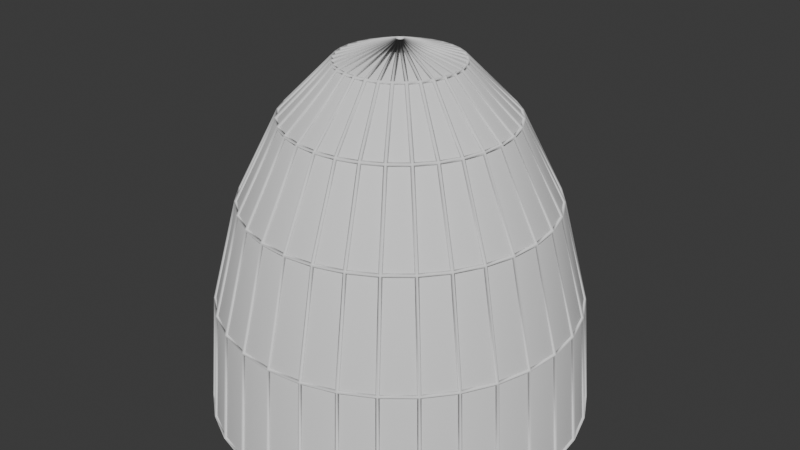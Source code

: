 # Source: crownCage.blend  (saved by Blender 4.1.24; exported with 4.5.12 LTS)
import bpy
from mathutils import Matrix  # noqa: F401  (used for matrix-valued properties, if any)

bpy.ops.wm.read_factory_settings(use_empty=True)
scene = bpy.context.scene
scene.name = 'Scene'

# ---- collections
col_collection = bpy.data.collections.new('Collection'); scene.collection.children.link(col_collection)

# ---- world
world_world = bpy.data.worlds.new('World'); scene.world = world_world
world_world.use_nodes = True; world_world.node_tree.nodes.clear()
_N = world_world.node_tree.nodes; _L = world_world.node_tree.links
n0 = _N.new('ShaderNodeOutputWorld'); n0.name = 'World Output'; n0.location = (300, 300)
n1 = _N.new('ShaderNodeBackground'); n1.name = 'Background'; n1.location = (10, 300)
n1.inputs[0].default_value = (0.05088, 0.05088, 0.05088, 1.0)
_L.new(n1.outputs[0], n0.inputs[0])
n0.is_active_output = True
world_world.color = (0.05088, 0.05088, 0.05088)
world_world.use_sun_shadow = False
world_world.sun_shadow_jitter_overblur = 0.0

# ---- meshes
me_cylinder = bpy.data.meshes.new('Cylinder')
me_cylinder.from_pydata([(0.0, 0.02041, 1.941), (0.0, 1.0, -0.008681), (0.0, 0.3231, 1.846), (0.0, 0.5962, 1.569), (0.0, 0.8129, 1.137), (0.0, 0.9521, 0.5938), (0.003982, 0.02002, 1.941), (0.1951, 0.9808, -0.008681), (0.06304, 0.3169, 1.846), (0.1163, 0.5847, 1.569), (0.1586, 0.7973, 1.137), (0.1857, 0.9338, 0.5938), (0.007811, 0.01886, 1.941), (0.3827, 0.9239, -0.008681), (0.1237, 0.2985, 1.846), (0.2282, 0.5508, 1.569), (0.3111, 0.751, 1.137), (0.3643, 0.8796, 0.5938), (0.01134, 0.01697, 1.941), (0.5556, 0.8315, -0.008681), (0.1795, 0.2687, 1.846), (0.3312, 0.4957, 1.569), (0.4516, 0.6759, 1.137), (0.5289, 0.7916, 0.5938), (0.01443, 0.01443, 1.941), (0.7071, 0.7071, -0.008681), (0.2285, 0.2285, 1.846), (0.4216, 0.4216, 1.569), (0.5748, 0.5748, 1.137), (0.6732, 0.6732, 0.5938), (0.01697, 0.01134, 1.941), (0.8315, 0.5556, -0.008681), (0.2687, 0.1795, 1.846), (0.4957, 0.3312, 1.569), (0.6759, 0.4516, 1.137), (0.7916, 0.5289, 0.5938), (0.01886, 0.007811, 1.941), (0.9239, 0.3827, -0.008681), (0.2985, 0.1237, 1.846), (0.5508, 0.2282, 1.569), (0.751, 0.3111, 1.137), (0.8796, 0.3643, 0.5938), (0.02002, 0.003982, 1.941), (0.9808, 0.1951, -0.008681), (0.3169, 0.06304, 1.846), (0.5847, 0.1163, 1.569), (0.7973, 0.1586, 1.137), (0.9338, 0.1857, 0.5938), (0.02041, 0.0, 1.941), (1.0, 0.0, -0.008681), (0.3231, 0.0, 1.846), (0.5962, 0.0, 1.569), (0.8129, 0.0, 1.137), (0.9521, 0.0, 0.5938), (0.02002, -0.003982, 1.941), (0.9808, -0.1951, -0.008681), (0.3169, -0.06304, 1.846), (0.5847, -0.1163, 1.569), (0.7973, -0.1586, 1.137), (0.9338, -0.1857, 0.5938), (0.01886, -0.007811, 1.941), (0.9239, -0.3827, -0.008681), (0.2985, -0.1237, 1.846), (0.5508, -0.2282, 1.569), (0.751, -0.3111, 1.137), (0.8796, -0.3643, 0.5938), (0.01697, -0.01134, 1.941), (0.8315, -0.5556, -0.008681), (0.2687, -0.1795, 1.846), (0.4957, -0.3312, 1.569), (0.6759, -0.4516, 1.137), (0.7916, -0.5289, 0.5938), (0.01443, -0.01443, 1.941), (0.7071, -0.7071, -0.008681), (0.2285, -0.2285, 1.846), (0.4216, -0.4216, 1.569), (0.5748, -0.5748, 1.137), (0.6732, -0.6732, 0.5938), (0.01134, -0.01697, 1.941), (0.5556, -0.8315, -0.008681), (0.1795, -0.2687, 1.846), (0.3312, -0.4957, 1.569), (0.4516, -0.6759, 1.137), (0.5289, -0.7916, 0.5938), (0.007811, -0.01886, 1.941), (0.3827, -0.9239, -0.008681), (0.1237, -0.2985, 1.846), (0.2282, -0.5508, 1.569), (0.3111, -0.751, 1.137), (0.3643, -0.8796, 0.5938), (0.003982, -0.02002, 1.941), (0.1951, -0.9808, -0.008681), (0.06304, -0.3169, 1.846), (0.1163, -0.5847, 1.569), (0.1586, -0.7973, 1.137), (0.1857, -0.9338, 0.5938), (0.0, -0.02041, 1.941), (0.0, -1.0, -0.008681), (0.0, -0.3231, 1.846), (0.0, -0.5962, 1.569), (0.0, -0.8129, 1.137), (0.0, -0.9521, 0.5938), (-0.003982, -0.02002, 1.941), (-0.1951, -0.9808, -0.008681), (-0.06304, -0.3169, 1.846), (-0.1163, -0.5847, 1.569), (-0.1586, -0.7973, 1.137), (-0.1857, -0.9338, 0.5938), (-0.007811, -0.01886, 1.941), (-0.3827, -0.9239, -0.008681), (-0.1237, -0.2985, 1.846), (-0.2282, -0.5508, 1.569), (-0.3111, -0.751, 1.137), (-0.3643, -0.8796, 0.5938), (-0.01134, -0.01697, 1.941), (-0.5556, -0.8315, -0.008681), (-0.1795, -0.2687, 1.846), (-0.3312, -0.4957, 1.569), (-0.4516, -0.6759, 1.137), (-0.5289, -0.7916, 0.5938), (-0.01443, -0.01443, 1.941), (-0.7071, -0.7071, -0.008681), (-0.2285, -0.2285, 1.846), (-0.4216, -0.4216, 1.569), (-0.5748, -0.5748, 1.137), (-0.6732, -0.6732, 0.5938), (-0.01697, -0.01134, 1.941), (-0.8315, -0.5556, -0.008681), (-0.2687, -0.1795, 1.846), (-0.4957, -0.3312, 1.569), (-0.6759, -0.4516, 1.137), (-0.7916, -0.5289, 0.5938), (-0.01886, -0.007811, 1.941), (-0.9239, -0.3827, -0.008681), (-0.2985, -0.1237, 1.846), (-0.5508, -0.2282, 1.569), (-0.751, -0.3111, 1.137), (-0.8796, -0.3643, 0.5938), (-0.02002, -0.003982, 1.941), (-0.9808, -0.1951, -0.008681), (-0.3169, -0.06304, 1.846), (-0.5847, -0.1163, 1.569), (-0.7973, -0.1586, 1.137), (-0.9338, -0.1857, 0.5938), (-0.02041, 0.0, 1.941), (-1.0, 0.0, -0.008681), (-0.3231, 0.0, 1.846), (-0.5962, 0.0, 1.569), (-0.8129, 0.0, 1.137), (-0.9521, 0.0, 0.5938), (-0.02002, 0.003982, 1.941), (-0.9808, 0.1951, -0.008681), (-0.3169, 0.06304, 1.846), (-0.5847, 0.1163, 1.569), (-0.7973, 0.1586, 1.137), (-0.9338, 0.1857, 0.5938), (-0.01886, 0.007811, 1.941), (-0.9239, 0.3827, -0.008681), (-0.2985, 0.1237, 1.846), (-0.5508, 0.2282, 1.569), (-0.751, 0.3111, 1.137), (-0.8796, 0.3643, 0.5938), (-0.01697, 0.01134, 1.941), (-0.8315, 0.5556, -0.008681), (-0.2687, 0.1795, 1.846), (-0.4957, 0.3312, 1.569), (-0.6759, 0.4516, 1.137), (-0.7916, 0.5289, 0.5938), (-0.01443, 0.01443, 1.941), (-0.7071, 0.7071, -0.008681), (-0.2285, 0.2285, 1.846), (-0.4216, 0.4216, 1.569), (-0.5748, 0.5748, 1.137), (-0.6732, 0.6732, 0.5938), (-0.01134, 0.01697, 1.941), (-0.5556, 0.8315, -0.008681), (-0.1795, 0.2687, 1.846), (-0.3312, 0.4957, 1.569), (-0.4516, 0.6759, 1.137), (-0.5289, 0.7916, 0.5938), (-0.007811, 0.01886, 1.941), (-0.3827, 0.9239, -0.008681), (-0.1237, 0.2985, 1.846), (-0.2282, 0.5508, 1.569), (-0.3111, 0.751, 1.137), (-0.3643, 0.8796, 0.5938), (-0.003982, 0.02002, 1.941), (-0.1951, 0.9808, -0.008681), (-0.06304, 0.3169, 1.846), (-0.1163, 0.5847, 1.569), (-0.1586, 0.7973, 1.137), (-0.1857, 0.9338, 0.5938)], [], [(7, 1, 5, 11), (11, 5, 4, 10), (10, 4, 3, 9), (9, 3, 2, 8), (8, 2, 0, 6), (13, 7, 11, 17), (17, 11, 10, 16), (16, 10, 9, 15), (15, 9, 8, 14), (14, 8, 6, 12), (19, 13, 17, 23), (23, 17, 16, 22), (22, 16, 15, 21), (21, 15, 14, 20), (20, 14, 12, 18), (25, 19, 23, 29), (29, 23, 22, 28), (28, 22, 21, 27), (27, 21, 20, 26), (26, 20, 18, 24), (31, 25, 29, 35), (35, 29, 28, 34), (34, 28, 27, 33), (33, 27, 26, 32), (32, 26, 24, 30), (37, 31, 35, 41), (41, 35, 34, 40), (40, 34, 33, 39), (39, 33, 32, 38), (38, 32, 30, 36), (43, 37, 41, 47), (47, 41, 40, 46), (46, 40, 39, 45), (45, 39, 38, 44), (44, 38, 36, 42), (49, 43, 47, 53), (53, 47, 46, 52), (52, 46, 45, 51), (51, 45, 44, 50), (50, 44, 42, 48), (55, 49, 53, 59), (59, 53, 52, 58), (58, 52, 51, 57), (57, 51, 50, 56), (56, 50, 48, 54), (61, 55, 59, 65), (65, 59, 58, 64), (64, 58, 57, 63), (63, 57, 56, 62), (62, 56, 54, 60), (67, 61, 65, 71), (71, 65, 64, 70), (70, 64, 63, 69), (69, 63, 62, 68), (68, 62, 60, 66), (73, 67, 71, 77), (77, 71, 70, 76), (76, 70, 69, 75), (75, 69, 68, 74), (74, 68, 66, 72), (79, 73, 77, 83), (83, 77, 76, 82), (82, 76, 75, 81), (81, 75, 74, 80), (80, 74, 72, 78), (85, 79, 83, 89), (89, 83, 82, 88), (88, 82, 81, 87), (87, 81, 80, 86), (86, 80, 78, 84), (91, 85, 89, 95), (95, 89, 88, 94), (94, 88, 87, 93), (93, 87, 86, 92), (92, 86, 84, 90), (97, 91, 95, 101), (101, 95, 94, 100), (100, 94, 93, 99), (99, 93, 92, 98), (98, 92, 90, 96), (103, 97, 101, 107), (107, 101, 100, 106), (106, 100, 99, 105), (105, 99, 98, 104), (104, 98, 96, 102), (109, 103, 107, 113), (113, 107, 106, 112), (112, 106, 105, 111), (111, 105, 104, 110), (110, 104, 102, 108), (115, 109, 113, 119), (119, 113, 112, 118), (118, 112, 111, 117), (117, 111, 110, 116), (116, 110, 108, 114), (121, 115, 119, 125), (125, 119, 118, 124), (124, 118, 117, 123), (123, 117, 116, 122), (122, 116, 114, 120), (127, 121, 125, 131), (131, 125, 124, 130), (130, 124, 123, 129), (129, 123, 122, 128), (128, 122, 120, 126), (133, 127, 131, 137), (137, 131, 130, 136), (136, 130, 129, 135), (135, 129, 128, 134), (134, 128, 126, 132), (139, 133, 137, 143), (143, 137, 136, 142), (142, 136, 135, 141), (141, 135, 134, 140), (140, 134, 132, 138), (145, 139, 143, 149), (149, 143, 142, 148), (148, 142, 141, 147), (147, 141, 140, 146), (146, 140, 138, 144), (151, 145, 149, 155), (155, 149, 148, 154), (154, 148, 147, 153), (153, 147, 146, 152), (152, 146, 144, 150), (157, 151, 155, 161), (161, 155, 154, 160), (160, 154, 153, 159), (159, 153, 152, 158), (158, 152, 150, 156), (163, 157, 161, 167), (167, 161, 160, 166), (166, 160, 159, 165), (165, 159, 158, 164), (164, 158, 156, 162), (169, 163, 167, 173), (173, 167, 166, 172), (172, 166, 165, 171), (171, 165, 164, 170), (170, 164, 162, 168), (175, 169, 173, 179), (179, 173, 172, 178), (178, 172, 171, 177), (177, 171, 170, 176), (176, 170, 168, 174), (181, 175, 179, 185), (185, 179, 178, 184), (184, 178, 177, 183), (183, 177, 176, 182), (182, 176, 174, 180), (187, 181, 185, 191), (191, 185, 184, 190), (190, 184, 183, 189), (189, 183, 182, 188), (188, 182, 180, 186), (1, 187, 191, 5), (5, 191, 190, 4), (4, 190, 189, 3), (3, 189, 188, 2), (2, 188, 186, 0), (6, 0, 186, 180, 174, 168, 162, 156, 150, 144, 138, 132, 126, 120, 114, 108, 102, 96, 90, 84, 78, 72, 66, 60, 54, 48, 42, 36, 30, 24, 18, 12)])
me_cylinder.polygons.foreach_set('use_smooth', [True] * 161)
_uv = me_cylinder.uv_layers.new(name='UVMap')
_uv.uv.foreach_set('vector', [0.9688, 0.7563, 1.0, 0.7563, 0.9993, 0.8316, 0.9695, 0.8316, 0.9695, 0.8316, 0.9993, 0.8316, 0.9971, 1.0, 0.9717, 1.0, 0.2924, 0.4858, 0.2544, 0.4896, 0.25, 0.3931, 0.2779, 0.3903, 0.2779, 0.3903, 0.25, 0.3931, 0.25, 0.3275, 0.2651, 0.3261, 0.2651, 0.3261, 0.25, 0.3275, 0.25, 0.2549, 0.251, 0.2548, 0.9375, 0.7563, 0.9688, 0.7563, 0.968, 0.8316, 0.9382, 0.8316, 0.9382, 0.8316, 0.968, 0.8316, 0.9658, 1.0, 0.9404, 1.0, 0.3376, 0.473, 0.301, 0.4841, 0.2779, 0.3903, 0.3048, 0.3822, 0.3048, 0.3822, 0.2779, 0.3903, 0.2651, 0.3261, 0.2797, 0.3216, 0.2797, 0.3216, 0.2651, 0.3261, 0.251, 0.2548, 0.2519, 0.2545, 0.9062, 0.7563, 0.9375, 0.7563, 0.9368, 0.8316, 0.907, 0.8316, 0.907, 0.8316, 0.9368, 0.8316, 0.9346, 1.0, 0.9092, 1.0, 0.3795, 0.4516, 0.3457, 0.4697, 0.3048, 0.3822, 0.3295, 0.369, 0.3295, 0.369, 0.3048, 0.3822, 0.2797, 0.3216, 0.2931, 0.3145, 0.2931, 0.3145, 0.2797, 0.3216, 0.2519, 0.2545, 0.2527, 0.2541, 0.875, 0.7563, 0.9062, 0.7563, 0.9055, 0.8316, 0.8757, 0.8316, 0.8757, 0.8316, 0.9055, 0.8316, 0.9033, 1.0, 0.8779, 1.0, 0.4163, 0.4225, 0.3867, 0.4468, 0.3295, 0.369, 0.3512, 0.3512, 0.3512, 0.3512, 0.3295, 0.369, 0.2931, 0.3145, 0.3048, 0.3048, 0.3048, 0.3048, 0.2931, 0.3145, 0.2527, 0.2541, 0.2535, 0.2535, 0.8438, 0.7563, 0.875, 0.7563, 0.8743, 0.8316, 0.8445, 0.8316, 0.8445, 0.8316, 0.8743, 0.8316, 0.8721, 1.0, 0.8467, 1.0, 0.4468, 0.3867, 0.4225, 0.4163, 0.3512, 0.3512, 0.369, 0.3295, 0.369, 0.3295, 0.3512, 0.3512, 0.3048, 0.3048, 0.3145, 0.2931, 0.3145, 0.2931, 0.3048, 0.3048, 0.2535, 0.2535, 0.2541, 0.2527, 0.8125, 0.7563, 0.8438, 0.7563, 0.843, 0.8316, 0.8132, 0.8316, 0.8132, 0.8316, 0.843, 0.8316, 0.8408, 1.0, 0.8154, 1.0, 0.4697, 0.3457, 0.4516, 0.3795, 0.369, 0.3295, 0.3822, 0.3048, 0.3822, 0.3048, 0.369, 0.3295, 0.3145, 0.2931, 0.3216, 0.2797, 0.3216, 0.2797, 0.3145, 0.2931, 0.2541, 0.2527, 0.2545, 0.2519, 0.7812, 0.7563, 0.8125, 0.7563, 0.8118, 0.8316, 0.782, 0.8316, 0.782, 0.8316, 0.8118, 0.8316, 0.8096, 1.0, 0.7842, 1.0, 0.4841, 0.301, 0.473, 0.3376, 0.3822, 0.3048, 0.3903, 0.2779, 0.3903, 0.2779, 0.3822, 0.3048, 0.3216, 0.2797, 0.3261, 0.2651, 0.3261, 0.2651, 0.3216, 0.2797, 0.2545, 0.2519, 0.2548, 0.251, 0.75, 0.7563, 0.7812, 0.7563, 0.7805, 0.8316, 0.7507, 0.8316, 0.7507, 0.8316, 0.7805, 0.8316, 0.7783, 1.0, 0.7529, 1.0, 0.4896, 0.2544, 0.4858, 0.2924, 0.3903, 0.2779, 0.3931, 0.25, 0.3931, 0.25, 0.3903, 0.2779, 0.3261, 0.2651, 0.3275, 0.25, 0.3275, 0.25, 0.3261, 0.2651, 0.2548, 0.251, 0.2549, 0.25, 0.7188, 0.7563, 0.75, 0.7563, 0.7493, 0.8316, 0.7195, 0.8316, 0.7195, 0.8316, 0.7493, 0.8316, 0.7471, 1.0, 0.7217, 1.0, 0.4858, 0.2076, 0.4896, 0.2456, 0.3931, 0.25, 0.3903, 0.2221, 0.3903, 0.2221, 0.3931, 0.25, 0.3275, 0.25, 0.3261, 0.2349, 0.3261, 0.2349, 0.3275, 0.25, 0.2549, 0.25, 0.2548, 0.249, 0.6875, 0.7563, 0.7188, 0.7563, 0.718, 0.8316, 0.6882, 0.8316, 0.6882, 0.8316, 0.718, 0.8316, 0.7158, 1.0, 0.6904, 1.0, 0.473, 0.1624, 0.4841, 0.199, 0.3903, 0.2221, 0.3822, 0.1952, 0.3822, 0.1952, 0.3903, 0.2221, 0.3261, 0.2349, 0.3216, 0.2203, 0.3216, 0.2203, 0.3261, 0.2349, 0.2548, 0.249, 0.2545, 0.2481, 0.6562, 0.7563, 0.6875, 0.7563, 0.6868, 0.8316, 0.657, 0.8316, 0.657, 0.8316, 0.6868, 0.8316, 0.6846, 1.0, 0.6592, 1.0, 0.4516, 0.1205, 0.4697, 0.1543, 0.3822, 0.1952, 0.369, 0.1705, 0.369, 0.1705, 0.3822, 0.1952, 0.3216, 0.2203, 0.3145, 0.2069, 0.3145, 0.2069, 0.3216, 0.2203, 0.2545, 0.2481, 0.2541, 0.2473, 0.625, 0.7563, 0.6562, 0.7563, 0.6555, 0.8316, 0.6257, 0.8316, 0.6257, 0.8316, 0.6555, 0.8316, 0.6533, 1.0, 0.6279, 1.0, 0.4225, 0.0837, 0.4468, 0.1133, 0.369, 0.1705, 0.3512, 0.1488, 0.3512, 0.1488, 0.369, 0.1705, 0.3145, 0.2069, 0.3048, 0.1952, 0.3048, 0.1952, 0.3145, 0.2069, 0.2541, 0.2473, 0.2535, 0.2465, 0.5938, 0.7563, 0.625, 0.7563, 0.6243, 0.8316, 0.5945, 0.8316, 0.5945, 0.8316, 0.6243, 0.8316, 0.6221, 1.0, 0.5967, 1.0, 0.3867, 0.05324, 0.4163, 0.0775, 0.3512, 0.1488, 0.3295, 0.131, 0.3295, 0.131, 0.3512, 0.1488, 0.3048, 0.1952, 0.2931, 0.1855, 0.2931, 0.1855, 0.3048, 0.1952, 0.2535, 0.2465, 0.2527, 0.2459, 0.5625, 0.7563, 0.5938, 0.7563, 0.593, 0.8316, 0.5632, 0.8316, 0.5632, 0.8316, 0.593, 0.8316, 0.5908, 1.0, 0.5654, 1.0, 0.3457, 0.03034, 0.3795, 0.04837, 0.3295, 0.131, 0.3048, 0.1178, 0.3048, 0.1178, 0.3295, 0.131, 0.2931, 0.1855, 0.2797, 0.1784, 0.2797, 0.1784, 0.2931, 0.1855, 0.2527, 0.2459, 0.2519, 0.2455, 0.5312, 0.7563, 0.5625, 0.7563, 0.5618, 0.8316, 0.532, 0.8316, 0.532, 0.8316, 0.5618, 0.8316, 0.5596, 1.0, 0.5342, 1.0, 0.301, 0.01589, 0.3376, 0.02699, 0.3048, 0.1178, 0.2779, 0.1097, 0.2779, 0.1097, 0.3048, 0.1178, 0.2797, 0.1784, 0.2651, 0.1739, 0.2651, 0.1739, 0.2797, 0.1784, 0.2519, 0.2455, 0.251, 0.2452, 0.5, 0.7563, 0.5312, 0.7563, 0.5305, 0.8316, 0.5007, 0.8316, 0.5007, 0.8316, 0.5305, 0.8316, 0.5283, 1.0, 0.5029, 1.0, 0.2544, 0.01043, 0.2924, 0.01418, 0.2779, 0.1097, 0.25, 0.1069, 0.25, 0.1069, 0.2779, 0.1097, 0.2651, 0.1739, 0.25, 0.1725, 0.25, 0.1725, 0.2651, 0.1739, 0.251, 0.2452, 0.25, 0.2451, 0.4688, 0.7563, 0.5, 0.7563, 0.4993, 0.8316, 0.4695, 0.8316, 0.4695, 0.8316, 0.4993, 0.8316, 0.4971, 1.0, 0.4717, 1.0, 0.2076, 0.01418, 0.2456, 0.01043, 0.25, 0.1069, 0.2221, 0.1097, 0.2221, 0.1097, 0.25, 0.1069, 0.25, 0.1725, 0.2349, 0.1739, 0.2349, 0.1739, 0.25, 0.1725, 0.25, 0.2451, 0.249, 0.2452, 0.4375, 0.7563, 0.4688, 0.7563, 0.468, 0.8316, 0.4382, 0.8316, 0.4382, 0.8316, 0.468, 0.8316, 0.4658, 1.0, 0.4404, 1.0, 0.1624, 0.02699, 0.199, 0.01589, 0.2221, 0.1097, 0.1952, 0.1178, 0.1952, 0.1178, 0.2221, 0.1097, 0.2349, 0.1739, 0.2203, 0.1784, 0.2203, 0.1784, 0.2349, 0.1739, 0.249, 0.2452, 0.2481, 0.2455, 0.4062, 0.7563, 0.4375, 0.7563, 0.4368, 0.8316, 0.407, 0.8316, 0.407, 0.8316, 0.4368, 0.8316, 0.4346, 1.0, 0.4092, 1.0, 0.1205, 0.04837, 0.1543, 0.03034, 0.1952, 0.1178, 0.1705, 0.131, 0.1705, 0.131, 0.1952, 0.1178, 0.2203, 0.1784, 0.2069, 0.1855, 0.2069, 0.1855, 0.2203, 0.1784, 0.2481, 0.2455, 0.2473, 0.2459, 0.375, 0.7563, 0.4062, 0.7563, 0.4055, 0.8316, 0.3757, 0.8316, 0.3757, 0.8316, 0.4055, 0.8316, 0.4033, 1.0, 0.3779, 1.0, 0.0837, 0.0775, 0.1133, 0.05324, 0.1705, 0.131, 0.1488, 0.1488, 0.1488, 0.1488, 0.1705, 0.131, 0.2069, 0.1855, 0.1952, 0.1952, 0.1952, 0.1952, 0.2069, 0.1855, 0.2473, 0.2459, 0.2465, 0.2465, 0.3438, 0.7563, 0.375, 0.7563, 0.3743, 0.8316, 0.3445, 0.8316, 0.3445, 0.8316, 0.3743, 0.8316, 0.3721, 1.0, 0.3467, 1.0, 0.05324, 0.1133, 0.0775, 0.0837, 0.1488, 0.1488, 0.131, 0.1705, 0.131, 0.1705, 0.1488, 0.1488, 0.1952, 0.1952, 0.1855, 0.2069, 0.1855, 0.2069, 0.1952, 0.1952, 0.2465, 0.2465, 0.2459, 0.2473, 0.3125, 0.7563, 0.3438, 0.7563, 0.343, 0.8316, 0.3132, 0.8316, 0.3132, 0.8316, 0.343, 0.8316, 0.3408, 1.0, 0.3154, 1.0, 0.03034, 0.1543, 0.04837, 0.1205, 0.131, 0.1705, 0.1178, 0.1952, 0.1178, 0.1952, 0.131, 0.1705, 0.1855, 0.2069, 0.1784, 0.2203, 0.1784, 0.2203, 0.1855, 0.2069, 0.2459, 0.2473, 0.2455, 0.2481, 0.2812, 0.7563, 0.3125, 0.7563, 0.3118, 0.8316, 0.282, 0.8316, 0.282, 0.8316, 0.3118, 0.8316, 0.3096, 1.0, 0.2842, 1.0, 0.01589, 0.199, 0.02699, 0.1624, 0.1178, 0.1952, 0.1097, 0.2221, 0.1097, 0.2221, 0.1178, 0.1952, 0.1784, 0.2203, 0.1739, 0.2349, 0.1739, 0.2349, 0.1784, 0.2203, 0.2455, 0.2481, 0.2452, 0.249, 0.25, 0.7563, 0.2812, 0.7563, 0.2805, 0.8316, 0.2507, 0.8316, 0.2507, 0.8316, 0.2805, 0.8316, 0.2783, 1.0, 0.2529, 1.0, 0.01043, 0.2456, 0.01418, 0.2076, 0.1097, 0.2221, 0.1069, 0.25, 0.1069, 0.25, 0.1097, 0.2221, 0.1739, 0.2349, 0.1725, 0.25, 0.1725, 0.25, 0.1739, 0.2349, 0.2452, 0.249, 0.2451, 0.25, 0.2188, 0.7563, 0.25, 0.7563, 0.2493, 0.8316, 0.2195, 0.8316, 0.2195, 0.8316, 0.2493, 0.8316, 0.2471, 1.0, 0.2217, 1.0, 0.01418, 0.2924, 0.01043, 0.2544, 0.1069, 0.25, 0.1097, 0.2779, 0.1097, 0.2779, 0.1069, 0.25, 0.1725, 0.25, 0.1739, 0.2651, 0.1739, 0.2651, 0.1725, 0.25, 0.2451, 0.25, 0.2452, 0.251, 0.1875, 0.7563, 0.2188, 0.7563, 0.218, 0.8316, 0.1882, 0.8316, 0.1882, 0.8316, 0.218, 0.8316, 0.2158, 1.0, 0.1904, 1.0, 0.02699, 0.3376, 0.01589, 0.301, 0.1097, 0.2779, 0.1178, 0.3048, 0.1178, 0.3048, 0.1097, 0.2779, 0.1739, 0.2651, 0.1784, 0.2797, 0.1784, 0.2797, 0.1739, 0.2651, 0.2452, 0.251, 0.2455, 0.2519, 0.1562, 0.7563, 0.1875, 0.7563, 0.1868, 0.8316, 0.157, 0.8316, 0.157, 0.8316, 0.1868, 0.8316, 0.1846, 1.0, 0.1592, 1.0, 0.04837, 0.3795, 0.03034, 0.3457, 0.1178, 0.3048, 0.131, 0.3295, 0.131, 0.3295, 0.1178, 0.3048, 0.1784, 0.2797, 0.1855, 0.2931, 0.1855, 0.2931, 0.1784, 0.2797, 0.2455, 0.2519, 0.2459, 0.2527, 0.125, 0.7563, 0.1562, 0.7563, 0.1555, 0.8316, 0.1257, 0.8316, 0.1257, 0.8316, 0.1555, 0.8316, 0.1533, 1.0, 0.1279, 1.0, 0.0775, 0.4163, 0.05324, 0.3867, 0.131, 0.3295, 0.1488, 0.3512, 0.1488, 0.3512, 0.131, 0.3295, 0.1855, 0.2931, 0.1952, 0.3048, 0.1952, 0.3048, 0.1855, 0.2931, 0.2459, 0.2527, 0.2465, 0.2535, 0.09375, 0.7563, 0.125, 0.7563, 0.1243, 0.8316, 0.0945, 0.8316, 0.0945, 0.8316, 0.1243, 0.8316, 0.1221, 1.0, 0.09667, 1.0, 0.1133, 0.4468, 0.0837, 0.4225, 0.1488, 0.3512, 0.1705, 0.369, 0.1705, 0.369, 0.1488, 0.3512, 0.1952, 0.3048, 0.2069, 0.3145, 0.2069, 0.3145, 0.1952, 0.3048, 0.2465, 0.2535, 0.2473, 0.2541, 0.0625, 0.7563, 0.09375, 0.7563, 0.093, 0.8316, 0.06325, 0.8316, 0.06325, 0.8316, 0.093, 0.8316, 0.09083, 1.0, 0.06542, 1.0, 0.1543, 0.4697, 0.1205, 0.4516, 0.1705, 0.369, 0.1952, 0.3822, 0.1952, 0.3822, 0.1705, 0.369, 0.2069, 0.3145, 0.2203, 0.3216, 0.2203, 0.3216, 0.2069, 0.3145, 0.2473, 0.2541, 0.2481, 0.2545, 0.03125, 0.7563, 0.0625, 0.7563, 0.06175, 0.8316, 0.032, 0.8316, 0.032, 0.8316, 0.06175, 0.8316, 0.05958, 1.0, 0.03417, 1.0, 0.199, 0.4841, 0.1624, 0.473, 0.1952, 0.3822, 0.2221, 0.3903, 0.2221, 0.3903, 0.1952, 0.3822, 0.2203, 0.3216, 0.2349, 0.3261, 0.2349, 0.3261, 0.2203, 0.3216, 0.2481, 0.2545, 0.249, 0.2548, 0.0, 0.7563, 0.03125, 0.7563, 0.0305, 0.8316, 0.0007491, 0.8316, 0.0007491, 0.8316, 0.0305, 0.8316, 0.02833, 1.0, 0.002923, 1.0, 0.2456, 0.4896, 0.2076, 0.4858, 0.2221, 0.3903, 0.25, 0.3931, 0.25, 0.3931, 0.2221, 0.3903, 0.2349, 0.3261, 0.25, 0.3275, 0.25, 0.3275, 0.2349, 0.3261, 0.249, 0.2548, 0.25, 0.2549, 0.251, 0.2548, 0.25, 0.2549, 0.249, 0.2548, 0.2481, 0.2545, 0.2473, 0.2541, 0.2465, 0.2535, 0.2459, 0.2527, 0.2455, 0.2519, 0.2452, 0.251, 0.2451, 0.25, 0.2452, 0.249, 0.2455, 0.2481, 0.2459, 0.2473, 0.2465, 0.2465, 0.2473, 0.2459, 0.2481, 0.2455, 0.249, 0.2452, 0.25, 0.2451, 0.251, 0.2452, 0.2519, 0.2455, 0.2527, 0.2459, 0.2535, 0.2465, 0.2541, 0.2473, 0.2545, 0.2481, 0.2548, 0.249, 0.2549, 0.25, 0.2548, 0.251, 0.2545, 0.2519, 0.2541, 0.2527, 0.2535, 0.2535, 0.2527, 0.2541, 0.2519, 0.2545])
me_cylinder.update()
me_cylinder_001 = bpy.data.meshes.new('Cylinder.001')
me_cylinder_001.from_pydata([(0.0, 0.02041, 1.941), (0.0, 1.0, -0.008681), (0.0, 0.3231, 1.846), (0.0, 0.5962, 1.569), (0.0, 0.8129, 1.137), (0.0, 0.9521, 0.5938), (0.003982, 0.02002, 1.941), (0.1951, 0.9808, -0.008681), (0.06304, 0.3169, 1.846), (0.1163, 0.5847, 1.569), (0.1586, 0.7973, 1.137), (0.1857, 0.9338, 0.5938), (0.007811, 0.01886, 1.941), (0.3827, 0.9239, -0.008681), (0.1237, 0.2985, 1.846), (0.2282, 0.5508, 1.569), (0.3111, 0.751, 1.137), (0.3643, 0.8796, 0.5938), (0.01134, 0.01697, 1.941), (0.5556, 0.8315, -0.008681), (0.1795, 0.2687, 1.846), (0.3312, 0.4957, 1.569), (0.4516, 0.6759, 1.137), (0.5289, 0.7916, 0.5938), (0.01443, 0.01443, 1.941), (0.7071, 0.7071, -0.008681), (0.2285, 0.2285, 1.846), (0.4216, 0.4216, 1.569), (0.5748, 0.5748, 1.137), (0.6732, 0.6732, 0.5938), (0.01697, 0.01134, 1.941), (0.8315, 0.5556, -0.008681), (0.2687, 0.1795, 1.846), (0.4957, 0.3312, 1.569), (0.6759, 0.4516, 1.137), (0.7916, 0.5289, 0.5938), (0.01886, 0.007811, 1.941), (0.9239, 0.3827, -0.008681), (0.2985, 0.1237, 1.846), (0.5508, 0.2282, 1.569), (0.751, 0.3111, 1.137), (0.8796, 0.3643, 0.5938), (0.02002, 0.003982, 1.941), (0.9808, 0.1951, -0.008681), (0.3169, 0.06304, 1.846), (0.5847, 0.1163, 1.569), (0.7973, 0.1586, 1.137), (0.9338, 0.1857, 0.5938), (0.02041, 0.0, 1.941), (1.0, 0.0, -0.008681), (0.3231, 0.0, 1.846), (0.5962, 0.0, 1.569), (0.8129, 0.0, 1.137), (0.9521, 0.0, 0.5938), (0.02002, -0.003982, 1.941), (0.9808, -0.1951, -0.008681), (0.3169, -0.06304, 1.846), (0.5847, -0.1163, 1.569), (0.7973, -0.1586, 1.137), (0.9338, -0.1857, 0.5938), (0.01886, -0.007811, 1.941), (0.9239, -0.3827, -0.008681), (0.2985, -0.1237, 1.846), (0.5508, -0.2282, 1.569), (0.751, -0.3111, 1.137), (0.8796, -0.3643, 0.5938), (0.01697, -0.01134, 1.941), (0.8315, -0.5556, -0.008681), (0.2687, -0.1795, 1.846), (0.4957, -0.3312, 1.569), (0.6759, -0.4516, 1.137), (0.7916, -0.5289, 0.5938), (0.01443, -0.01443, 1.941), (0.7071, -0.7071, -0.008681), (0.2285, -0.2285, 1.846), (0.4216, -0.4216, 1.569), (0.5748, -0.5748, 1.137), (0.6732, -0.6732, 0.5938), (0.01134, -0.01697, 1.941), (0.5556, -0.8315, -0.008681), (0.1795, -0.2687, 1.846), (0.3312, -0.4957, 1.569), (0.4516, -0.6759, 1.137), (0.5289, -0.7916, 0.5938), (0.007811, -0.01886, 1.941), (0.3827, -0.9239, -0.008681), (0.1237, -0.2985, 1.846), (0.2282, -0.5508, 1.569), (0.3111, -0.751, 1.137), (0.3643, -0.8796, 0.5938), (0.003982, -0.02002, 1.941), (0.1951, -0.9808, -0.008681), (0.06304, -0.3169, 1.846), (0.1163, -0.5847, 1.569), (0.1586, -0.7973, 1.137), (0.1857, -0.9338, 0.5938), (0.0, -0.02041, 1.941), (0.0, -1.0, -0.008681), (0.0, -0.3231, 1.846), (0.0, -0.5962, 1.569), (0.0, -0.8129, 1.137), (0.0, -0.9521, 0.5938), (-0.003982, -0.02002, 1.941), (-0.1951, -0.9808, -0.008681), (-0.06304, -0.3169, 1.846), (-0.1163, -0.5847, 1.569), (-0.1586, -0.7973, 1.137), (-0.1857, -0.9338, 0.5938), (-0.007811, -0.01886, 1.941), (-0.3827, -0.9239, -0.008681), (-0.1237, -0.2985, 1.846), (-0.2282, -0.5508, 1.569), (-0.3111, -0.751, 1.137), (-0.3643, -0.8796, 0.5938), (-0.01134, -0.01697, 1.941), (-0.5556, -0.8315, -0.008681), (-0.1795, -0.2687, 1.846), (-0.3312, -0.4957, 1.569), (-0.4516, -0.6759, 1.137), (-0.5289, -0.7916, 0.5938), (-0.01443, -0.01443, 1.941), (-0.7071, -0.7071, -0.008681), (-0.2285, -0.2285, 1.846), (-0.4216, -0.4216, 1.569), (-0.5748, -0.5748, 1.137), (-0.6732, -0.6732, 0.5938), (-0.01697, -0.01134, 1.941), (-0.8315, -0.5556, -0.008681), (-0.2687, -0.1795, 1.846), (-0.4957, -0.3312, 1.569), (-0.6759, -0.4516, 1.137), (-0.7916, -0.5289, 0.5938), (-0.01886, -0.007811, 1.941), (-0.9239, -0.3827, -0.008681), (-0.2985, -0.1237, 1.846), (-0.5508, -0.2282, 1.569), (-0.751, -0.3111, 1.137), (-0.8796, -0.3643, 0.5938), (-0.02002, -0.003982, 1.941), (-0.9808, -0.1951, -0.008681), (-0.3169, -0.06304, 1.846), (-0.5847, -0.1163, 1.569), (-0.7973, -0.1586, 1.137), (-0.9338, -0.1857, 0.5938), (-0.02041, 0.0, 1.941), (-1.0, 0.0, -0.008681), (-0.3231, 0.0, 1.846), (-0.5962, 0.0, 1.569), (-0.8129, 0.0, 1.137), (-0.9521, 0.0, 0.5938), (-0.02002, 0.003982, 1.941), (-0.9808, 0.1951, -0.008681), (-0.3169, 0.06304, 1.846), (-0.5847, 0.1163, 1.569), (-0.7973, 0.1586, 1.137), (-0.9338, 0.1857, 0.5938), (-0.01886, 0.007811, 1.941), (-0.9239, 0.3827, -0.008681), (-0.2985, 0.1237, 1.846), (-0.5508, 0.2282, 1.569), (-0.751, 0.3111, 1.137), (-0.8796, 0.3643, 0.5938), (-0.01697, 0.01134, 1.941), (-0.8315, 0.5556, -0.008681), (-0.2687, 0.1795, 1.846), (-0.4957, 0.3312, 1.569), (-0.6759, 0.4516, 1.137), (-0.7916, 0.5289, 0.5938), (-0.01443, 0.01443, 1.941), (-0.7071, 0.7071, -0.008681), (-0.2285, 0.2285, 1.846), (-0.4216, 0.4216, 1.569), (-0.5748, 0.5748, 1.137), (-0.6732, 0.6732, 0.5938), (-0.01134, 0.01697, 1.941), (-0.5556, 0.8315, -0.008681), (-0.1795, 0.2687, 1.846), (-0.3312, 0.4957, 1.569), (-0.4516, 0.6759, 1.137), (-0.5289, 0.7916, 0.5938), (-0.007811, 0.01886, 1.941), (-0.3827, 0.9239, -0.008681), (-0.1237, 0.2985, 1.846), (-0.2282, 0.5508, 1.569), (-0.3111, 0.751, 1.137), (-0.3643, 0.8796, 0.5938), (-0.003982, 0.02002, 1.941), (-0.1951, 0.9808, -0.008681), (-0.06304, 0.3169, 1.846), (-0.1163, 0.5847, 1.569), (-0.1586, 0.7973, 1.137), (-0.1857, 0.9338, 0.5938)], [], [(7, 1, 5, 11), (11, 5, 4, 10), (10, 4, 3, 9), (9, 3, 2, 8), (8, 2, 0, 6), (13, 7, 11, 17), (17, 11, 10, 16), (16, 10, 9, 15), (15, 9, 8, 14), (14, 8, 6, 12), (19, 13, 17, 23), (23, 17, 16, 22), (22, 16, 15, 21), (21, 15, 14, 20), (20, 14, 12, 18), (25, 19, 23, 29), (29, 23, 22, 28), (28, 22, 21, 27), (27, 21, 20, 26), (26, 20, 18, 24), (31, 25, 29, 35), (35, 29, 28, 34), (34, 28, 27, 33), (33, 27, 26, 32), (32, 26, 24, 30), (37, 31, 35, 41), (41, 35, 34, 40), (40, 34, 33, 39), (39, 33, 32, 38), (38, 32, 30, 36), (43, 37, 41, 47), (47, 41, 40, 46), (46, 40, 39, 45), (45, 39, 38, 44), (44, 38, 36, 42), (49, 43, 47, 53), (53, 47, 46, 52), (52, 46, 45, 51), (51, 45, 44, 50), (50, 44, 42, 48), (55, 49, 53, 59), (59, 53, 52, 58), (58, 52, 51, 57), (57, 51, 50, 56), (56, 50, 48, 54), (61, 55, 59, 65), (65, 59, 58, 64), (64, 58, 57, 63), (63, 57, 56, 62), (62, 56, 54, 60), (67, 61, 65, 71), (71, 65, 64, 70), (70, 64, 63, 69), (69, 63, 62, 68), (68, 62, 60, 66), (73, 67, 71, 77), (77, 71, 70, 76), (76, 70, 69, 75), (75, 69, 68, 74), (74, 68, 66, 72), (79, 73, 77, 83), (83, 77, 76, 82), (82, 76, 75, 81), (81, 75, 74, 80), (80, 74, 72, 78), (85, 79, 83, 89), (89, 83, 82, 88), (88, 82, 81, 87), (87, 81, 80, 86), (86, 80, 78, 84), (91, 85, 89, 95), (95, 89, 88, 94), (94, 88, 87, 93), (93, 87, 86, 92), (92, 86, 84, 90), (97, 91, 95, 101), (101, 95, 94, 100), (100, 94, 93, 99), (99, 93, 92, 98), (98, 92, 90, 96), (103, 97, 101, 107), (107, 101, 100, 106), (106, 100, 99, 105), (105, 99, 98, 104), (104, 98, 96, 102), (109, 103, 107, 113), (113, 107, 106, 112), (112, 106, 105, 111), (111, 105, 104, 110), (110, 104, 102, 108), (115, 109, 113, 119), (119, 113, 112, 118), (118, 112, 111, 117), (117, 111, 110, 116), (116, 110, 108, 114), (121, 115, 119, 125), (125, 119, 118, 124), (124, 118, 117, 123), (123, 117, 116, 122), (122, 116, 114, 120), (127, 121, 125, 131), (131, 125, 124, 130), (130, 124, 123, 129), (129, 123, 122, 128), (128, 122, 120, 126), (133, 127, 131, 137), (137, 131, 130, 136), (136, 130, 129, 135), (135, 129, 128, 134), (134, 128, 126, 132), (139, 133, 137, 143), (143, 137, 136, 142), (142, 136, 135, 141), (141, 135, 134, 140), (140, 134, 132, 138), (145, 139, 143, 149), (149, 143, 142, 148), (148, 142, 141, 147), (147, 141, 140, 146), (146, 140, 138, 144), (151, 145, 149, 155), (155, 149, 148, 154), (154, 148, 147, 153), (153, 147, 146, 152), (152, 146, 144, 150), (157, 151, 155, 161), (161, 155, 154, 160), (160, 154, 153, 159), (159, 153, 152, 158), (158, 152, 150, 156), (163, 157, 161, 167), (167, 161, 160, 166), (166, 160, 159, 165), (165, 159, 158, 164), (164, 158, 156, 162), (169, 163, 167, 173), (173, 167, 166, 172), (172, 166, 165, 171), (171, 165, 164, 170), (170, 164, 162, 168), (175, 169, 173, 179), (179, 173, 172, 178), (178, 172, 171, 177), (177, 171, 170, 176), (176, 170, 168, 174), (181, 175, 179, 185), (185, 179, 178, 184), (184, 178, 177, 183), (183, 177, 176, 182), (182, 176, 174, 180), (187, 181, 185, 191), (191, 185, 184, 190), (190, 184, 183, 189), (189, 183, 182, 188), (188, 182, 180, 186), (1, 187, 191, 5), (5, 191, 190, 4), (4, 190, 189, 3), (3, 189, 188, 2), (2, 188, 186, 0), (6, 0, 186, 180, 174, 168, 162, 156, 150, 144, 138, 132, 126, 120, 114, 108, 102, 96, 90, 84, 78, 72, 66, 60, 54, 48, 42, 36, 30, 24, 18, 12)])
me_cylinder_001.polygons.foreach_set('use_smooth', [True] * 161)
_uv = me_cylinder_001.uv_layers.new(name='UVMap')
_uv.uv.foreach_set('vector', [0.9688, 0.7563, 1.0, 0.7563, 0.9993, 0.8316, 0.9695, 0.8316, 0.9695, 0.8316, 0.9993, 0.8316, 0.9971, 1.0, 0.9717, 1.0, 0.2924, 0.4858, 0.2544, 0.4896, 0.25, 0.3931, 0.2779, 0.3903, 0.2779, 0.3903, 0.25, 0.3931, 0.25, 0.3275, 0.2651, 0.3261, 0.2651, 0.3261, 0.25, 0.3275, 0.25, 0.2549, 0.251, 0.2548, 0.9375, 0.7563, 0.9688, 0.7563, 0.968, 0.8316, 0.9382, 0.8316, 0.9382, 0.8316, 0.968, 0.8316, 0.9658, 1.0, 0.9404, 1.0, 0.3376, 0.473, 0.301, 0.4841, 0.2779, 0.3903, 0.3048, 0.3822, 0.3048, 0.3822, 0.2779, 0.3903, 0.2651, 0.3261, 0.2797, 0.3216, 0.2797, 0.3216, 0.2651, 0.3261, 0.251, 0.2548, 0.2519, 0.2545, 0.9062, 0.7563, 0.9375, 0.7563, 0.9368, 0.8316, 0.907, 0.8316, 0.907, 0.8316, 0.9368, 0.8316, 0.9346, 1.0, 0.9092, 1.0, 0.3795, 0.4516, 0.3457, 0.4697, 0.3048, 0.3822, 0.3295, 0.369, 0.3295, 0.369, 0.3048, 0.3822, 0.2797, 0.3216, 0.2931, 0.3145, 0.2931, 0.3145, 0.2797, 0.3216, 0.2519, 0.2545, 0.2527, 0.2541, 0.875, 0.7563, 0.9062, 0.7563, 0.9055, 0.8316, 0.8757, 0.8316, 0.8757, 0.8316, 0.9055, 0.8316, 0.9033, 1.0, 0.8779, 1.0, 0.4163, 0.4225, 0.3867, 0.4468, 0.3295, 0.369, 0.3512, 0.3512, 0.3512, 0.3512, 0.3295, 0.369, 0.2931, 0.3145, 0.3048, 0.3048, 0.3048, 0.3048, 0.2931, 0.3145, 0.2527, 0.2541, 0.2535, 0.2535, 0.8438, 0.7563, 0.875, 0.7563, 0.8743, 0.8316, 0.8445, 0.8316, 0.8445, 0.8316, 0.8743, 0.8316, 0.8721, 1.0, 0.8467, 1.0, 0.4468, 0.3867, 0.4225, 0.4163, 0.3512, 0.3512, 0.369, 0.3295, 0.369, 0.3295, 0.3512, 0.3512, 0.3048, 0.3048, 0.3145, 0.2931, 0.3145, 0.2931, 0.3048, 0.3048, 0.2535, 0.2535, 0.2541, 0.2527, 0.8125, 0.7563, 0.8438, 0.7563, 0.843, 0.8316, 0.8132, 0.8316, 0.8132, 0.8316, 0.843, 0.8316, 0.8408, 1.0, 0.8154, 1.0, 0.4697, 0.3457, 0.4516, 0.3795, 0.369, 0.3295, 0.3822, 0.3048, 0.3822, 0.3048, 0.369, 0.3295, 0.3145, 0.2931, 0.3216, 0.2797, 0.3216, 0.2797, 0.3145, 0.2931, 0.2541, 0.2527, 0.2545, 0.2519, 0.7812, 0.7563, 0.8125, 0.7563, 0.8118, 0.8316, 0.782, 0.8316, 0.782, 0.8316, 0.8118, 0.8316, 0.8096, 1.0, 0.7842, 1.0, 0.4841, 0.301, 0.473, 0.3376, 0.3822, 0.3048, 0.3903, 0.2779, 0.3903, 0.2779, 0.3822, 0.3048, 0.3216, 0.2797, 0.3261, 0.2651, 0.3261, 0.2651, 0.3216, 0.2797, 0.2545, 0.2519, 0.2548, 0.251, 0.75, 0.7563, 0.7812, 0.7563, 0.7805, 0.8316, 0.7507, 0.8316, 0.7507, 0.8316, 0.7805, 0.8316, 0.7783, 1.0, 0.7529, 1.0, 0.4896, 0.2544, 0.4858, 0.2924, 0.3903, 0.2779, 0.3931, 0.25, 0.3931, 0.25, 0.3903, 0.2779, 0.3261, 0.2651, 0.3275, 0.25, 0.3275, 0.25, 0.3261, 0.2651, 0.2548, 0.251, 0.2549, 0.25, 0.7188, 0.7563, 0.75, 0.7563, 0.7493, 0.8316, 0.7195, 0.8316, 0.7195, 0.8316, 0.7493, 0.8316, 0.7471, 1.0, 0.7217, 1.0, 0.4858, 0.2076, 0.4896, 0.2456, 0.3931, 0.25, 0.3903, 0.2221, 0.3903, 0.2221, 0.3931, 0.25, 0.3275, 0.25, 0.3261, 0.2349, 0.3261, 0.2349, 0.3275, 0.25, 0.2549, 0.25, 0.2548, 0.249, 0.6875, 0.7563, 0.7188, 0.7563, 0.718, 0.8316, 0.6882, 0.8316, 0.6882, 0.8316, 0.718, 0.8316, 0.7158, 1.0, 0.6904, 1.0, 0.473, 0.1624, 0.4841, 0.199, 0.3903, 0.2221, 0.3822, 0.1952, 0.3822, 0.1952, 0.3903, 0.2221, 0.3261, 0.2349, 0.3216, 0.2203, 0.3216, 0.2203, 0.3261, 0.2349, 0.2548, 0.249, 0.2545, 0.2481, 0.6562, 0.7563, 0.6875, 0.7563, 0.6868, 0.8316, 0.657, 0.8316, 0.657, 0.8316, 0.6868, 0.8316, 0.6846, 1.0, 0.6592, 1.0, 0.4516, 0.1205, 0.4697, 0.1543, 0.3822, 0.1952, 0.369, 0.1705, 0.369, 0.1705, 0.3822, 0.1952, 0.3216, 0.2203, 0.3145, 0.2069, 0.3145, 0.2069, 0.3216, 0.2203, 0.2545, 0.2481, 0.2541, 0.2473, 0.625, 0.7563, 0.6562, 0.7563, 0.6555, 0.8316, 0.6257, 0.8316, 0.6257, 0.8316, 0.6555, 0.8316, 0.6533, 1.0, 0.6279, 1.0, 0.4225, 0.0837, 0.4468, 0.1133, 0.369, 0.1705, 0.3512, 0.1488, 0.3512, 0.1488, 0.369, 0.1705, 0.3145, 0.2069, 0.3048, 0.1952, 0.3048, 0.1952, 0.3145, 0.2069, 0.2541, 0.2473, 0.2535, 0.2465, 0.5938, 0.7563, 0.625, 0.7563, 0.6243, 0.8316, 0.5945, 0.8316, 0.5945, 0.8316, 0.6243, 0.8316, 0.6221, 1.0, 0.5967, 1.0, 0.3867, 0.05324, 0.4163, 0.0775, 0.3512, 0.1488, 0.3295, 0.131, 0.3295, 0.131, 0.3512, 0.1488, 0.3048, 0.1952, 0.2931, 0.1855, 0.2931, 0.1855, 0.3048, 0.1952, 0.2535, 0.2465, 0.2527, 0.2459, 0.5625, 0.7563, 0.5938, 0.7563, 0.593, 0.8316, 0.5632, 0.8316, 0.5632, 0.8316, 0.593, 0.8316, 0.5908, 1.0, 0.5654, 1.0, 0.3457, 0.03034, 0.3795, 0.04837, 0.3295, 0.131, 0.3048, 0.1178, 0.3048, 0.1178, 0.3295, 0.131, 0.2931, 0.1855, 0.2797, 0.1784, 0.2797, 0.1784, 0.2931, 0.1855, 0.2527, 0.2459, 0.2519, 0.2455, 0.5312, 0.7563, 0.5625, 0.7563, 0.5618, 0.8316, 0.532, 0.8316, 0.532, 0.8316, 0.5618, 0.8316, 0.5596, 1.0, 0.5342, 1.0, 0.301, 0.01589, 0.3376, 0.02699, 0.3048, 0.1178, 0.2779, 0.1097, 0.2779, 0.1097, 0.3048, 0.1178, 0.2797, 0.1784, 0.2651, 0.1739, 0.2651, 0.1739, 0.2797, 0.1784, 0.2519, 0.2455, 0.251, 0.2452, 0.5, 0.7563, 0.5312, 0.7563, 0.5305, 0.8316, 0.5007, 0.8316, 0.5007, 0.8316, 0.5305, 0.8316, 0.5283, 1.0, 0.5029, 1.0, 0.2544, 0.01043, 0.2924, 0.01418, 0.2779, 0.1097, 0.25, 0.1069, 0.25, 0.1069, 0.2779, 0.1097, 0.2651, 0.1739, 0.25, 0.1725, 0.25, 0.1725, 0.2651, 0.1739, 0.251, 0.2452, 0.25, 0.2451, 0.4688, 0.7563, 0.5, 0.7563, 0.4993, 0.8316, 0.4695, 0.8316, 0.4695, 0.8316, 0.4993, 0.8316, 0.4971, 1.0, 0.4717, 1.0, 0.2076, 0.01418, 0.2456, 0.01043, 0.25, 0.1069, 0.2221, 0.1097, 0.2221, 0.1097, 0.25, 0.1069, 0.25, 0.1725, 0.2349, 0.1739, 0.2349, 0.1739, 0.25, 0.1725, 0.25, 0.2451, 0.249, 0.2452, 0.4375, 0.7563, 0.4688, 0.7563, 0.468, 0.8316, 0.4382, 0.8316, 0.4382, 0.8316, 0.468, 0.8316, 0.4658, 1.0, 0.4404, 1.0, 0.1624, 0.02699, 0.199, 0.01589, 0.2221, 0.1097, 0.1952, 0.1178, 0.1952, 0.1178, 0.2221, 0.1097, 0.2349, 0.1739, 0.2203, 0.1784, 0.2203, 0.1784, 0.2349, 0.1739, 0.249, 0.2452, 0.2481, 0.2455, 0.4062, 0.7563, 0.4375, 0.7563, 0.4368, 0.8316, 0.407, 0.8316, 0.407, 0.8316, 0.4368, 0.8316, 0.4346, 1.0, 0.4092, 1.0, 0.1205, 0.04837, 0.1543, 0.03034, 0.1952, 0.1178, 0.1705, 0.131, 0.1705, 0.131, 0.1952, 0.1178, 0.2203, 0.1784, 0.2069, 0.1855, 0.2069, 0.1855, 0.2203, 0.1784, 0.2481, 0.2455, 0.2473, 0.2459, 0.375, 0.7563, 0.4062, 0.7563, 0.4055, 0.8316, 0.3757, 0.8316, 0.3757, 0.8316, 0.4055, 0.8316, 0.4033, 1.0, 0.3779, 1.0, 0.0837, 0.0775, 0.1133, 0.05324, 0.1705, 0.131, 0.1488, 0.1488, 0.1488, 0.1488, 0.1705, 0.131, 0.2069, 0.1855, 0.1952, 0.1952, 0.1952, 0.1952, 0.2069, 0.1855, 0.2473, 0.2459, 0.2465, 0.2465, 0.3438, 0.7563, 0.375, 0.7563, 0.3743, 0.8316, 0.3445, 0.8316, 0.3445, 0.8316, 0.3743, 0.8316, 0.3721, 1.0, 0.3467, 1.0, 0.05324, 0.1133, 0.0775, 0.0837, 0.1488, 0.1488, 0.131, 0.1705, 0.131, 0.1705, 0.1488, 0.1488, 0.1952, 0.1952, 0.1855, 0.2069, 0.1855, 0.2069, 0.1952, 0.1952, 0.2465, 0.2465, 0.2459, 0.2473, 0.3125, 0.7563, 0.3438, 0.7563, 0.343, 0.8316, 0.3132, 0.8316, 0.3132, 0.8316, 0.343, 0.8316, 0.3408, 1.0, 0.3154, 1.0, 0.03034, 0.1543, 0.04837, 0.1205, 0.131, 0.1705, 0.1178, 0.1952, 0.1178, 0.1952, 0.131, 0.1705, 0.1855, 0.2069, 0.1784, 0.2203, 0.1784, 0.2203, 0.1855, 0.2069, 0.2459, 0.2473, 0.2455, 0.2481, 0.2812, 0.7563, 0.3125, 0.7563, 0.3118, 0.8316, 0.282, 0.8316, 0.282, 0.8316, 0.3118, 0.8316, 0.3096, 1.0, 0.2842, 1.0, 0.01589, 0.199, 0.02699, 0.1624, 0.1178, 0.1952, 0.1097, 0.2221, 0.1097, 0.2221, 0.1178, 0.1952, 0.1784, 0.2203, 0.1739, 0.2349, 0.1739, 0.2349, 0.1784, 0.2203, 0.2455, 0.2481, 0.2452, 0.249, 0.25, 0.7563, 0.2812, 0.7563, 0.2805, 0.8316, 0.2507, 0.8316, 0.2507, 0.8316, 0.2805, 0.8316, 0.2783, 1.0, 0.2529, 1.0, 0.01043, 0.2456, 0.01418, 0.2076, 0.1097, 0.2221, 0.1069, 0.25, 0.1069, 0.25, 0.1097, 0.2221, 0.1739, 0.2349, 0.1725, 0.25, 0.1725, 0.25, 0.1739, 0.2349, 0.2452, 0.249, 0.2451, 0.25, 0.2188, 0.7563, 0.25, 0.7563, 0.2493, 0.8316, 0.2195, 0.8316, 0.2195, 0.8316, 0.2493, 0.8316, 0.2471, 1.0, 0.2217, 1.0, 0.01418, 0.2924, 0.01043, 0.2544, 0.1069, 0.25, 0.1097, 0.2779, 0.1097, 0.2779, 0.1069, 0.25, 0.1725, 0.25, 0.1739, 0.2651, 0.1739, 0.2651, 0.1725, 0.25, 0.2451, 0.25, 0.2452, 0.251, 0.1875, 0.7563, 0.2188, 0.7563, 0.218, 0.8316, 0.1882, 0.8316, 0.1882, 0.8316, 0.218, 0.8316, 0.2158, 1.0, 0.1904, 1.0, 0.02699, 0.3376, 0.01589, 0.301, 0.1097, 0.2779, 0.1178, 0.3048, 0.1178, 0.3048, 0.1097, 0.2779, 0.1739, 0.2651, 0.1784, 0.2797, 0.1784, 0.2797, 0.1739, 0.2651, 0.2452, 0.251, 0.2455, 0.2519, 0.1562, 0.7563, 0.1875, 0.7563, 0.1868, 0.8316, 0.157, 0.8316, 0.157, 0.8316, 0.1868, 0.8316, 0.1846, 1.0, 0.1592, 1.0, 0.04837, 0.3795, 0.03034, 0.3457, 0.1178, 0.3048, 0.131, 0.3295, 0.131, 0.3295, 0.1178, 0.3048, 0.1784, 0.2797, 0.1855, 0.2931, 0.1855, 0.2931, 0.1784, 0.2797, 0.2455, 0.2519, 0.2459, 0.2527, 0.125, 0.7563, 0.1562, 0.7563, 0.1555, 0.8316, 0.1257, 0.8316, 0.1257, 0.8316, 0.1555, 0.8316, 0.1533, 1.0, 0.1279, 1.0, 0.0775, 0.4163, 0.05324, 0.3867, 0.131, 0.3295, 0.1488, 0.3512, 0.1488, 0.3512, 0.131, 0.3295, 0.1855, 0.2931, 0.1952, 0.3048, 0.1952, 0.3048, 0.1855, 0.2931, 0.2459, 0.2527, 0.2465, 0.2535, 0.09375, 0.7563, 0.125, 0.7563, 0.1243, 0.8316, 0.0945, 0.8316, 0.0945, 0.8316, 0.1243, 0.8316, 0.1221, 1.0, 0.09667, 1.0, 0.1133, 0.4468, 0.0837, 0.4225, 0.1488, 0.3512, 0.1705, 0.369, 0.1705, 0.369, 0.1488, 0.3512, 0.1952, 0.3048, 0.2069, 0.3145, 0.2069, 0.3145, 0.1952, 0.3048, 0.2465, 0.2535, 0.2473, 0.2541, 0.0625, 0.7563, 0.09375, 0.7563, 0.093, 0.8316, 0.06325, 0.8316, 0.06325, 0.8316, 0.093, 0.8316, 0.09083, 1.0, 0.06542, 1.0, 0.1543, 0.4697, 0.1205, 0.4516, 0.1705, 0.369, 0.1952, 0.3822, 0.1952, 0.3822, 0.1705, 0.369, 0.2069, 0.3145, 0.2203, 0.3216, 0.2203, 0.3216, 0.2069, 0.3145, 0.2473, 0.2541, 0.2481, 0.2545, 0.03125, 0.7563, 0.0625, 0.7563, 0.06175, 0.8316, 0.032, 0.8316, 0.032, 0.8316, 0.06175, 0.8316, 0.05958, 1.0, 0.03417, 1.0, 0.199, 0.4841, 0.1624, 0.473, 0.1952, 0.3822, 0.2221, 0.3903, 0.2221, 0.3903, 0.1952, 0.3822, 0.2203, 0.3216, 0.2349, 0.3261, 0.2349, 0.3261, 0.2203, 0.3216, 0.2481, 0.2545, 0.249, 0.2548, 0.0, 0.7563, 0.03125, 0.7563, 0.0305, 0.8316, 0.0007491, 0.8316, 0.0007491, 0.8316, 0.0305, 0.8316, 0.02833, 1.0, 0.002923, 1.0, 0.2456, 0.4896, 0.2076, 0.4858, 0.2221, 0.3903, 0.25, 0.3931, 0.25, 0.3931, 0.2221, 0.3903, 0.2349, 0.3261, 0.25, 0.3275, 0.25, 0.3275, 0.2349, 0.3261, 0.249, 0.2548, 0.25, 0.2549, 0.251, 0.2548, 0.25, 0.2549, 0.249, 0.2548, 0.2481, 0.2545, 0.2473, 0.2541, 0.2465, 0.2535, 0.2459, 0.2527, 0.2455, 0.2519, 0.2452, 0.251, 0.2451, 0.25, 0.2452, 0.249, 0.2455, 0.2481, 0.2459, 0.2473, 0.2465, 0.2465, 0.2473, 0.2459, 0.2481, 0.2455, 0.249, 0.2452, 0.25, 0.2451, 0.251, 0.2452, 0.2519, 0.2455, 0.2527, 0.2459, 0.2535, 0.2465, 0.2541, 0.2473, 0.2545, 0.2481, 0.2548, 0.249, 0.2549, 0.25, 0.2548, 0.251, 0.2545, 0.2519, 0.2541, 0.2527, 0.2535, 0.2535, 0.2527, 0.2541, 0.2519, 0.2545])
me_cylinder_001.update()

# ---- objects
ob_cage = bpy.data.objects.new('cage', me_cylinder)
ob_glass = bpy.data.objects.new('glass', me_cylinder_001)

# ---- transforms, parenting, visibility, modifiers, constraints
ob_cage.location = (0.0, 0.0, 0.0)
ob_cage.scale = (5.779, 5.779, 5.779)
_m = ob_cage.modifiers.new('Wireframe', 'WIREFRAME')
ob_glass.location = (0.0, 0.0, 0.0)
ob_glass.scale = (5.779, 5.779, 5.779)

# ---- collection membership
col_collection.objects.link(ob_cage)
col_collection.objects.link(ob_glass)

# ---- scene / render settings (as saved in the file)
scene.frame_start = 1; scene.frame_end = 250; scene.frame_set(1)
scene.render.engine = 'BLENDER_EEVEE_NEXT'
scene.cycles.sampling_pattern = 'TABULATED_SOBOL'
scene.eevee.ray_tracing_options.trace_max_roughness = 0.0
bpy.context.view_layer.update()

# ---- added for rendering (the .blend has no active camera and no usable light): camera, sun
cam_auto = bpy.data.cameras.new('AutoCamera')
cam_auto.lens = 50.0
cam_auto.sensor_width = 36.0
cam_auto.clip_end = 1000.0
ob_auto_camera = bpy.data.objects.new('AutoCamera', cam_auto)
scene.collection.objects.link(ob_auto_camera)
ob_auto_camera.location = (18.5257, -22.2309, 20.4307)
ob_auto_camera.rotation_euler = (1.09748, -7.21219e-08, 0.694738)
scene.camera = ob_auto_camera
light_auto_sun = bpy.data.lights.new('AutoSun', 'SUN')
light_auto_sun.energy = 3.0
light_auto_sun.angle = 0.0523599
ob_auto_sun = bpy.data.objects.new('AutoSun', light_auto_sun)
scene.collection.objects.link(ob_auto_sun)
ob_auto_sun.rotation_euler = (0.872665, 0.174533, 0.523599)
bpy.context.view_layer.update()
